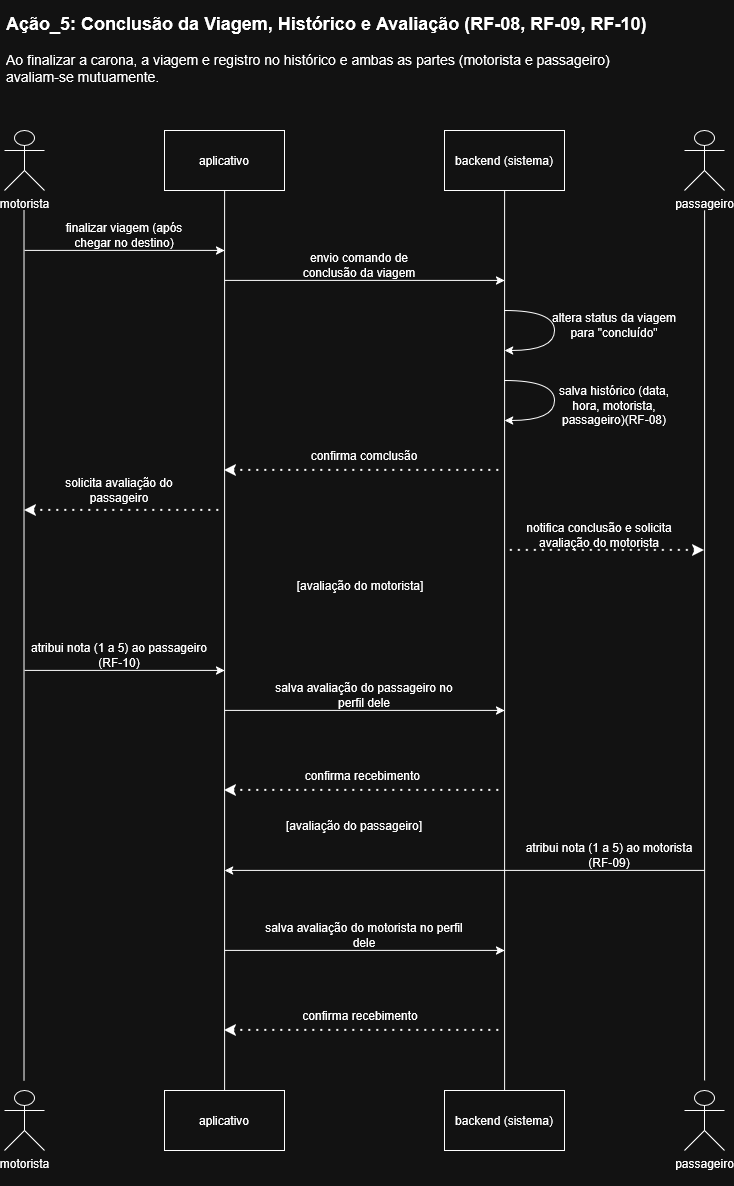

The diagram above was exported from draw.io. Its source (the exported page's mxGraphModel, read from the mxfile embedded in the PNG):
<mxGraphModel dx="1334" dy="867" grid="1" gridSize="10" guides="1" tooltips="1" connect="1" arrows="1" fold="1" page="1" pageScale="1" pageWidth="827" pageHeight="1169" math="0" shadow="0">
  <root>
    <mxCell id="0" />
    <mxCell id="1" parent="0" />
    <mxCell id="6FnCNg_pX1Q1DuXEpsz2-1" parent="1" style="shape=umlActor;verticalLabelPosition=bottom;verticalAlign=top;html=1;outlineConnect=0;" value="motorista" vertex="1">
      <mxGeometry height="60" width="40" x="54" y="140" as="geometry" />
    </mxCell>
    <mxCell id="6FnCNg_pX1Q1DuXEpsz2-2" parent="1" style="rounded=0;whiteSpace=wrap;html=1;" value="aplicativo" vertex="1">
      <mxGeometry height="60" width="120" x="214" y="140" as="geometry" />
    </mxCell>
    <mxCell id="6FnCNg_pX1Q1DuXEpsz2-4" parent="1" style="rounded=0;whiteSpace=wrap;html=1;" value="backend (sistema)" vertex="1">
      <mxGeometry height="60" width="120" x="494" y="140" as="geometry" />
    </mxCell>
    <mxCell id="6FnCNg_pX1Q1DuXEpsz2-6" edge="1" parent="1" style="endArrow=none;html=1;rounded=0;" value="">
      <mxGeometry height="50" relative="1" width="50" as="geometry">
        <mxPoint x="73.41" y="1090" as="sourcePoint" />
        <mxPoint x="73.41" y="220" as="targetPoint" />
      </mxGeometry>
    </mxCell>
    <mxCell id="6FnCNg_pX1Q1DuXEpsz2-7" edge="1" parent="1" source="6FnCNg_pX1Q1DuXEpsz2-15" style="endArrow=none;html=1;rounded=0;exitX=0.5;exitY=0;exitDx=0;exitDy=0;" target="6FnCNg_pX1Q1DuXEpsz2-2" value="">
      <mxGeometry height="50" relative="1" width="50" as="geometry">
        <mxPoint x="274" y="730" as="sourcePoint" />
        <mxPoint x="444" y="440" as="targetPoint" />
      </mxGeometry>
    </mxCell>
    <mxCell id="6FnCNg_pX1Q1DuXEpsz2-8" edge="1" parent="1" source="6FnCNg_pX1Q1DuXEpsz2-16" style="endArrow=none;html=1;rounded=0;entryX=0.5;entryY=1;entryDx=0;entryDy=0;exitX=0.5;exitY=0;exitDx=0;exitDy=0;" target="6FnCNg_pX1Q1DuXEpsz2-4" value="">
      <mxGeometry height="50" relative="1" width="50" as="geometry">
        <mxPoint x="554" y="730" as="sourcePoint" />
        <mxPoint x="604" y="270" as="targetPoint" />
      </mxGeometry>
    </mxCell>
    <mxCell id="6FnCNg_pX1Q1DuXEpsz2-10" edge="1" parent="1" style="endArrow=none;html=1;rounded=0;" value="">
      <mxGeometry height="50" relative="1" width="50" as="geometry">
        <mxPoint x="754" y="1090" as="sourcePoint" />
        <mxPoint x="754" y="220" as="targetPoint" />
      </mxGeometry>
    </mxCell>
    <mxCell id="6FnCNg_pX1Q1DuXEpsz2-13" parent="1" style="shape=umlActor;verticalLabelPosition=bottom;verticalAlign=top;html=1;outlineConnect=0;" value="passageiro" vertex="1">
      <mxGeometry height="60" width="40" x="734" y="140" as="geometry" />
    </mxCell>
    <mxCell id="6FnCNg_pX1Q1DuXEpsz2-14" parent="1" style="shape=umlActor;verticalLabelPosition=bottom;verticalAlign=top;html=1;outlineConnect=0;" value="motorista" vertex="1">
      <mxGeometry height="60" width="40" x="54" y="1100" as="geometry" />
    </mxCell>
    <mxCell id="6FnCNg_pX1Q1DuXEpsz2-15" parent="1" style="rounded=0;whiteSpace=wrap;html=1;" value="aplicativo" vertex="1">
      <mxGeometry height="60" width="120" x="214" y="1100" as="geometry" />
    </mxCell>
    <mxCell id="6FnCNg_pX1Q1DuXEpsz2-16" parent="1" style="rounded=0;whiteSpace=wrap;html=1;" value="backend (sistema)" vertex="1">
      <mxGeometry height="60" width="120" x="494" y="1100" as="geometry" />
    </mxCell>
    <mxCell id="6FnCNg_pX1Q1DuXEpsz2-17" parent="1" style="shape=umlActor;verticalLabelPosition=bottom;verticalAlign=top;html=1;outlineConnect=0;" value="&lt;div&gt;passageiro&lt;/div&gt;&lt;div&gt;&lt;br&gt;&lt;/div&gt;" vertex="1">
      <mxGeometry height="60" width="40" x="734" y="1100" as="geometry" />
    </mxCell>
    <mxCell id="6FnCNg_pX1Q1DuXEpsz2-19" edge="1" parent="1" style="endArrow=classic;html=1;rounded=0;" value="">
      <mxGeometry height="50" relative="1" width="50" as="geometry">
        <mxPoint x="74" y="260" as="sourcePoint" />
        <mxPoint x="274" y="260" as="targetPoint" />
      </mxGeometry>
    </mxCell>
    <mxCell id="6FnCNg_pX1Q1DuXEpsz2-20" edge="1" parent="1" style="endArrow=classic;html=1;rounded=0;" value="">
      <mxGeometry height="50" relative="1" width="50" as="geometry">
        <mxPoint x="274" y="290" as="sourcePoint" />
        <mxPoint x="554" y="290" as="targetPoint" />
      </mxGeometry>
    </mxCell>
    <mxCell id="6FnCNg_pX1Q1DuXEpsz2-24" edge="1" parent="1" style="curved=1;endArrow=classic;html=1;rounded=1;edgeStyle=orthogonalEdgeStyle;" value="">
      <mxGeometry height="50" relative="1" width="50" as="geometry">
        <Array as="points">
          <mxPoint x="604" y="320" />
          <mxPoint x="604" y="360" />
        </Array>
        <mxPoint x="554" y="320" as="sourcePoint" />
        <mxPoint x="554" y="360" as="targetPoint" />
      </mxGeometry>
    </mxCell>
    <mxCell id="6FnCNg_pX1Q1DuXEpsz2-25" edge="1" parent="1" style="curved=1;endArrow=classic;html=1;rounded=1;edgeStyle=orthogonalEdgeStyle;" value="">
      <mxGeometry height="50" relative="1" width="50" as="geometry">
        <Array as="points">
          <mxPoint x="604" y="390" />
          <mxPoint x="604" y="430" />
        </Array>
        <mxPoint x="554" y="390" as="sourcePoint" />
        <mxPoint x="554" y="430" as="targetPoint" />
      </mxGeometry>
    </mxCell>
    <mxCell id="6FnCNg_pX1Q1DuXEpsz2-27" edge="1" parent="1" style="endArrow=none;dashed=1;html=1;dashPattern=1 3;strokeWidth=2;rounded=0;startArrow=classic;startFill=1;" value="">
      <mxGeometry height="50" relative="1" width="50" as="geometry">
        <mxPoint x="274" y="480" as="sourcePoint" />
        <mxPoint x="554" y="480" as="targetPoint" />
      </mxGeometry>
    </mxCell>
    <mxCell id="6FnCNg_pX1Q1DuXEpsz2-28" edge="1" parent="1" style="endArrow=none;dashed=1;html=1;dashPattern=1 3;strokeWidth=2;rounded=0;startArrow=classic;startFill=1;" value="">
      <mxGeometry height="50" relative="1" width="50" as="geometry">
        <Array as="points">
          <mxPoint x="174" y="520" />
        </Array>
        <mxPoint x="74" y="520" as="sourcePoint" />
        <mxPoint x="274" y="520" as="targetPoint" />
      </mxGeometry>
    </mxCell>
    <mxCell id="6FnCNg_pX1Q1DuXEpsz2-29" edge="1" parent="1" style="endArrow=none;dashed=1;html=1;dashPattern=1 3;strokeWidth=2;rounded=0;startArrow=classic;startFill=1;" value="">
      <mxGeometry height="50" relative="1" width="50" as="geometry">
        <mxPoint x="754" y="560" as="sourcePoint" />
        <mxPoint x="554" y="560" as="targetPoint" />
      </mxGeometry>
    </mxCell>
    <mxCell id="6FnCNg_pX1Q1DuXEpsz2-30" parent="1" style="text;html=1;whiteSpace=wrap;strokeColor=none;fillColor=none;align=center;verticalAlign=middle;rounded=0;" value="finalizar viagem (após chegar no destino)" vertex="1">
      <mxGeometry height="30" width="140" x="104" y="230" as="geometry" />
    </mxCell>
    <mxCell id="6FnCNg_pX1Q1DuXEpsz2-31" parent="1" style="text;html=1;whiteSpace=wrap;strokeColor=none;fillColor=none;align=center;verticalAlign=middle;rounded=0;" value="envio comando de conclusão da viagem" vertex="1">
      <mxGeometry height="30" width="150" x="334" y="260" as="geometry" />
    </mxCell>
    <mxCell id="6FnCNg_pX1Q1DuXEpsz2-32" parent="1" style="text;html=1;whiteSpace=wrap;strokeColor=none;fillColor=none;align=center;verticalAlign=middle;rounded=0;" value="altera status da viagem para &quot;concluído&quot;" vertex="1">
      <mxGeometry height="30" width="140" x="594" y="320" as="geometry" />
    </mxCell>
    <mxCell id="6FnCNg_pX1Q1DuXEpsz2-33" parent="1" style="text;html=1;whiteSpace=wrap;strokeColor=none;fillColor=none;align=center;verticalAlign=middle;rounded=0;" value="salva histórico (data, hora, motorista, passageiro)(RF-08)" vertex="1">
      <mxGeometry height="30" width="140" x="594" y="400" as="geometry" />
    </mxCell>
    <mxCell id="6FnCNg_pX1Q1DuXEpsz2-35" parent="1" style="text;html=1;whiteSpace=wrap;strokeColor=none;fillColor=none;align=center;verticalAlign=middle;rounded=0;" value="confirma comclusão" vertex="1">
      <mxGeometry height="30" width="120" x="354" y="450" as="geometry" />
    </mxCell>
    <mxCell id="6FnCNg_pX1Q1DuXEpsz2-36" parent="1" style="text;html=1;whiteSpace=wrap;strokeColor=none;fillColor=none;align=center;verticalAlign=middle;rounded=0;" value="solicita avaliação do passageiro" vertex="1">
      <mxGeometry height="30" width="110" x="114" y="485" as="geometry" />
    </mxCell>
    <mxCell id="6FnCNg_pX1Q1DuXEpsz2-37" parent="1" style="text;html=1;whiteSpace=wrap;strokeColor=none;fillColor=none;align=center;verticalAlign=middle;rounded=0;" value="notifica conclusão e solicita avaliação do motorista" vertex="1">
      <mxGeometry height="30" width="150" x="574" y="530" as="geometry" />
    </mxCell>
    <mxCell id="6FnCNg_pX1Q1DuXEpsz2-38" edge="1" parent="1" style="endArrow=classic;html=1;rounded=0;endFill=1;" value="">
      <mxGeometry height="50" relative="1" width="50" as="geometry">
        <mxPoint x="74" y="680" as="sourcePoint" />
        <mxPoint x="274" y="680" as="targetPoint" />
      </mxGeometry>
    </mxCell>
    <mxCell id="6FnCNg_pX1Q1DuXEpsz2-39" edge="1" parent="1" style="endArrow=classic;html=1;rounded=0;endFill=1;" value="">
      <mxGeometry height="50" relative="1" width="50" as="geometry">
        <mxPoint x="274" y="720" as="sourcePoint" />
        <mxPoint x="554" y="720" as="targetPoint" />
      </mxGeometry>
    </mxCell>
    <mxCell id="6FnCNg_pX1Q1DuXEpsz2-40" edge="1" parent="1" style="endArrow=none;dashed=1;html=1;dashPattern=1 3;strokeWidth=2;rounded=0;startArrow=classic;startFill=1;" value="">
      <mxGeometry height="50" relative="1" width="50" as="geometry">
        <mxPoint x="274" y="800" as="sourcePoint" />
        <mxPoint x="554" y="800" as="targetPoint" />
      </mxGeometry>
    </mxCell>
    <mxCell id="6FnCNg_pX1Q1DuXEpsz2-41" edge="1" parent="1" style="endArrow=classic;html=1;rounded=0;endFill=1;" value="">
      <mxGeometry height="50" relative="1" width="50" as="geometry">
        <mxPoint x="754" y="880" as="sourcePoint" />
        <mxPoint x="274" y="880" as="targetPoint" />
      </mxGeometry>
    </mxCell>
    <mxCell id="6FnCNg_pX1Q1DuXEpsz2-42" edge="1" parent="1" style="endArrow=classic;html=1;rounded=0;endFill=1;" value="">
      <mxGeometry height="50" relative="1" width="50" as="geometry">
        <mxPoint x="274" y="960" as="sourcePoint" />
        <mxPoint x="554" y="960" as="targetPoint" />
      </mxGeometry>
    </mxCell>
    <mxCell id="6FnCNg_pX1Q1DuXEpsz2-43" edge="1" parent="1" style="endArrow=none;dashed=1;html=1;dashPattern=1 3;strokeWidth=2;rounded=0;startArrow=classic;startFill=1;" value="">
      <mxGeometry height="50" relative="1" width="50" as="geometry">
        <mxPoint x="274" y="1040" as="sourcePoint" />
        <mxPoint x="554" y="1040" as="targetPoint" />
      </mxGeometry>
    </mxCell>
    <mxCell id="6FnCNg_pX1Q1DuXEpsz2-44" parent="1" style="text;html=1;whiteSpace=wrap;strokeColor=none;fillColor=none;align=center;verticalAlign=middle;rounded=0;" value="[avaliação do motorista]" vertex="1">
      <mxGeometry height="30" width="140" x="340" y="580" as="geometry" />
    </mxCell>
    <mxCell id="6FnCNg_pX1Q1DuXEpsz2-46" parent="1" style="text;html=1;whiteSpace=wrap;strokeColor=none;fillColor=none;align=center;verticalAlign=middle;rounded=0;" value="atribui nota (1 a 5) ao passageiro (RF-10)" vertex="1">
      <mxGeometry height="30" width="190" x="74" y="650" as="geometry" />
    </mxCell>
    <mxCell id="6FnCNg_pX1Q1DuXEpsz2-47" parent="1" style="text;html=1;whiteSpace=wrap;strokeColor=none;fillColor=none;align=center;verticalAlign=middle;rounded=0;" value="salva avaliação do passageiro no perfil dele" vertex="1">
      <mxGeometry height="30" width="200" x="314" y="690" as="geometry" />
    </mxCell>
    <mxCell id="6FnCNg_pX1Q1DuXEpsz2-50" parent="1" style="text;html=1;whiteSpace=wrap;strokeColor=none;fillColor=none;align=center;verticalAlign=middle;rounded=0;" value="confirma recebimento&amp;nbsp;" vertex="1">
      <mxGeometry height="30" width="140" x="344" y="770" as="geometry" />
    </mxCell>
    <mxCell id="6FnCNg_pX1Q1DuXEpsz2-51" parent="1" style="text;html=1;whiteSpace=wrap;strokeColor=none;fillColor=none;align=center;verticalAlign=middle;rounded=0;" value="[avaliação do passageiro]" vertex="1">
      <mxGeometry height="30" width="180" x="314" y="820" as="geometry" />
    </mxCell>
    <mxCell id="6FnCNg_pX1Q1DuXEpsz2-52" parent="1" style="text;html=1;whiteSpace=wrap;strokeColor=none;fillColor=none;align=center;verticalAlign=middle;rounded=0;" value="atribui nota (1 a 5) ao motorista (RF-09)" vertex="1">
      <mxGeometry height="30" width="190" x="564" y="850" as="geometry" />
    </mxCell>
    <mxCell id="6FnCNg_pX1Q1DuXEpsz2-54" parent="1" style="text;html=1;whiteSpace=wrap;strokeColor=none;fillColor=none;align=center;verticalAlign=middle;rounded=0;" value="salva avaliação do motorista no perfil dele" vertex="1">
      <mxGeometry height="30" width="200" x="314" y="930" as="geometry" />
    </mxCell>
    <mxCell id="6FnCNg_pX1Q1DuXEpsz2-55" parent="1" style="text;html=1;whiteSpace=wrap;strokeColor=none;fillColor=none;align=center;verticalAlign=middle;rounded=0;" value="confirma recebimento" vertex="1">
      <mxGeometry height="30" width="130" x="345" y="1010" as="geometry" />
    </mxCell>
    <mxCell id="ylWaYcZa3mvffboN-o1Q-5" parent="1" style="text;html=1;whiteSpace=wrap;overflow=hidden;rounded=0;" value="&lt;h1 style=&quot;margin-top: 0px;&quot;&gt;&lt;font style=&quot;font-size: 18px;&quot;&gt;Ação_5: Conclusão da Viagem, Histórico e Avaliação (RF-08, RF-09, RF-10)&lt;/font&gt;&amp;nbsp;&lt;/h1&gt;&lt;p&gt;&lt;font style=&quot;font-size: 14px;&quot;&gt;Ao finalizar a carona, a viagem e registro no histórico e ambas as partes (motorista e passageiro) avaliam-se mutuamente.&lt;/font&gt;&lt;/p&gt;" vertex="1">
      <mxGeometry height="100" width="656" x="54" y="10" as="geometry" />
    </mxCell>
  </root>
</mxGraphModel>